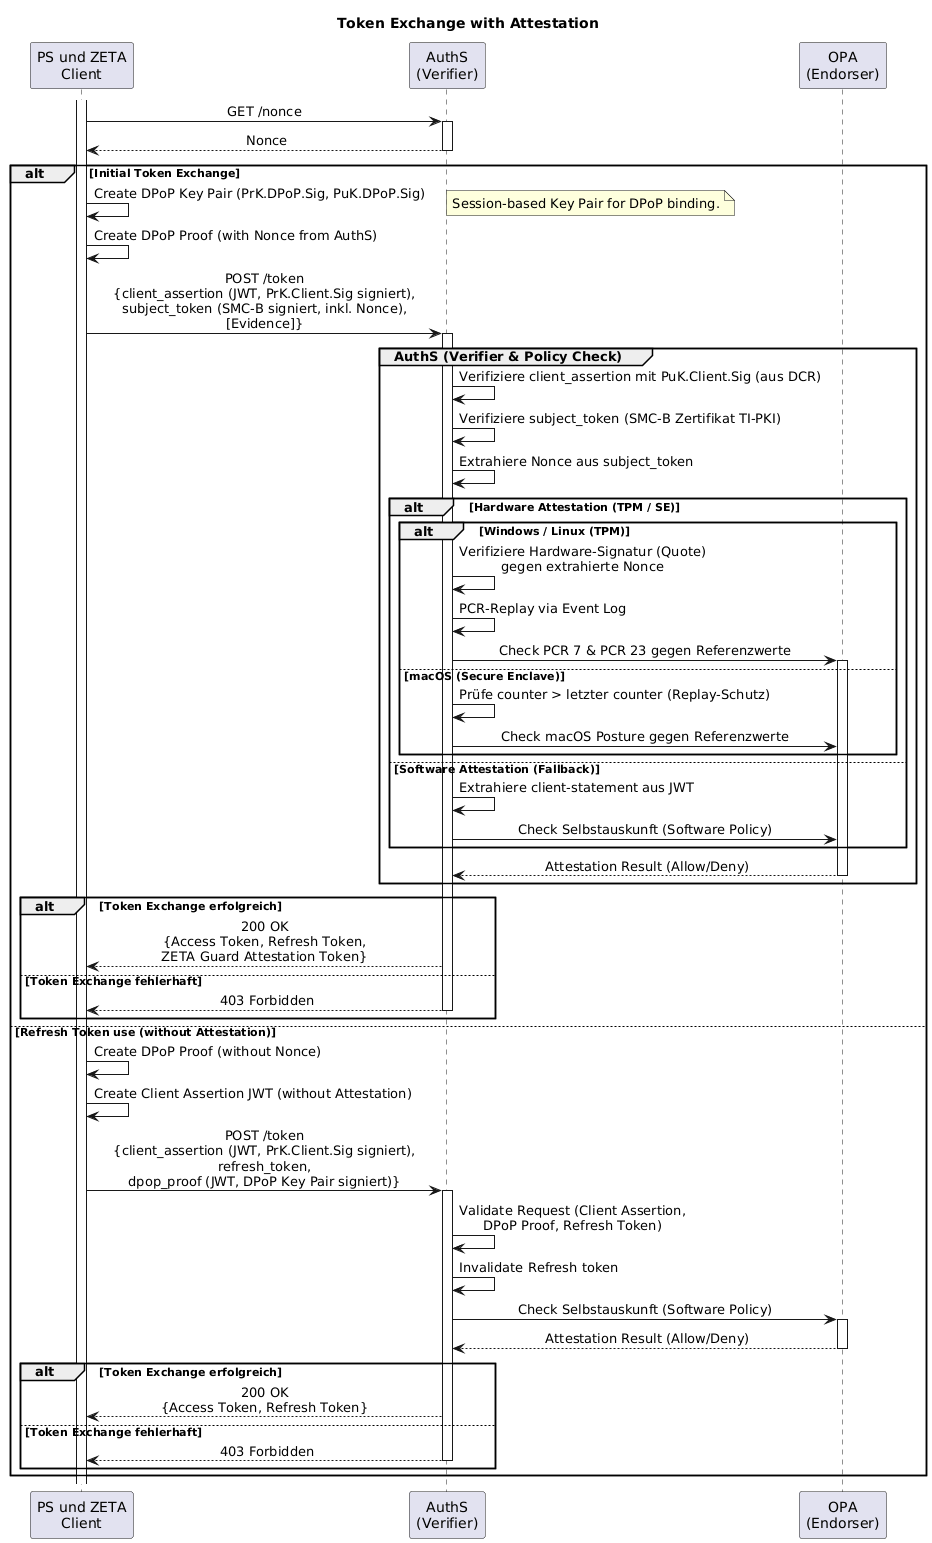

The diagram above was rendered by PlantUML. Its source (embedded in the PNG):
@startuml "token-exchange-with-attestation"
skinparam sequenceMessageAlign center
title Token Exchange with Attestation

participant "PS und ZETA\nClient" as Client
participant "AuthS\n(Verifier)" as AuthS
participant "OPA\n(Endorser)" as OPA

Client++
Client -> AuthS++: GET /nonce
AuthS --> Client--: Nonce

alt Initial Token Exchange
    Client -> Client : Create DPoP Key Pair (PrK.DPoP.Sig, PuK.DPoP.Sig)
    note right: Session-based Key Pair for DPoP binding.

    Client -> Client : Create DPoP Proof (with Nonce from AuthS)
    Client -> AuthS++: POST /token\n{client_assertion (JWT, PrK.Client.Sig signiert),\nsubject_token (SMC-B signiert, inkl. Nonce),\n[Evidence]}

    group AuthS (Verifier & Policy Check)
        AuthS -> AuthS: Verifiziere client_assertion mit PuK.Client.Sig (aus DCR)
        AuthS -> AuthS: Verifiziere subject_token (SMC-B Zertifikat TI-PKI)
        AuthS -> AuthS: Extrahiere Nonce aus subject_token
        
        alt Hardware Attestation (TPM / SE)
            alt Windows / Linux (TPM)
                AuthS -> AuthS: Verifiziere Hardware-Signatur (Quote)\ngegen extrahierte Nonce
                AuthS -> AuthS: PCR-Replay via Event Log
                AuthS -> OPA++: Check PCR 7 & PCR 23 gegen Referenzwerte
            else macOS (Secure Enclave)
                AuthS -> AuthS: Prüfe counter > letzter counter (Replay-Schutz)
                AuthS -> OPA: Check macOS Posture gegen Referenzwerte
            end
            
        else Software Attestation (Fallback)
            AuthS -> AuthS: Extrahiere client-statement aus JWT
            AuthS -> OPA: Check Selbstauskunft (Software Policy)
        end
        
        OPA --> AuthS--: Attestation Result (Allow/Deny)
    end

    alt Token Exchange erfolgreich
        AuthS --> Client: 200 OK\n{Access Token, Refresh Token,\nZETA Guard Attestation Token}
    else Token Exchange fehlerhaft
        AuthS --> Client--: 403 Forbidden
    end

else Refresh Token use (without Attestation)
    Client -> Client : Create DPoP Proof (without Nonce)
    Client -> Client : Create Client Assertion JWT (without Attestation)
    Client -> AuthS++: POST /token\n{client_assertion (JWT, PrK.Client.Sig signiert),\nrefresh_token,\ndpop_proof (JWT, DPoP Key Pair signiert)}
    AuthS -> AuthS : Validate Request (Client Assertion,\nDPoP Proof, Refresh Token)
    AuthS -> AuthS: Invalidate Refresh token
    AuthS -> OPA++: Check Selbstauskunft (Software Policy)
    OPA --> AuthS--: Attestation Result (Allow/Deny)
    alt Token Exchange erfolgreich
        AuthS --> Client: 200 OK\n{Access Token, Refresh Token}
    else Token Exchange fehlerhaft
        AuthS --> Client--: 403 Forbidden
    end
end
@enduml